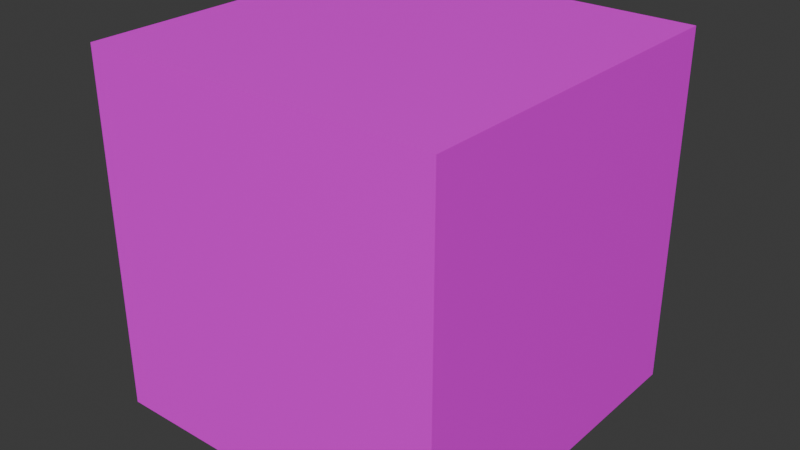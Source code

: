 # Source: cube_test.blend  (saved by Blender 4.3.32; exported with 4.5.12 LTS)
import bpy
from mathutils import Matrix  # noqa: F401  (used for matrix-valued properties, if any)

bpy.ops.wm.read_factory_settings(use_empty=True)
scene = bpy.context.scene
scene.name = 'Scene'

# ---- collections
col_collection = bpy.data.collections.new('Collection'); scene.collection.children.link(col_collection)

# ---- images (referenced by path relative to the original .blend; pixels are not part of the script)
import os
ASSET_DIR = os.environ.get("B2B_ASSET_DIR", "")  # directory of the original .blend (textures are referenced by path, not embedded)
HERE = os.path.dirname(os.path.abspath(__file__))  # packed textures are extracted next to this script under _unpacked/

def load_image(name, relpath, width, height, colorspace="sRGB"):
    """Load a texture the original file referenced (path relative to the .blend, or extracted next to this script)."""
    p = next((c for c in (os.path.join(HERE, relpath), os.path.join(ASSET_DIR, relpath)) if relpath and os.path.exists(c)), "")
    if p:
        img = bpy.data.images.load(p, check_existing=True)
        img.name = name
    else:  # same state as the original file: an image datablock whose file is absent (Cycles renders it pink)
        img = bpy.data.images.new(name, width, height)
        img.source = "FILE"
        img.filepath = "//" + (relpath or name)
    img.colorspace_settings.name = colorspace
    return img
img_test_box = load_image('test_box', 'images/test_box.png', 1024, 1024, 'sRGB')

# ---- materials (node trees are filled in below, after node groups)
mat_material = bpy.data.materials.new('Material')
mat_material.alpha_threshold = 0.0
mat_material.roughness = 0.5
mat_material.line_color = (0.0, 0.0, 0.0, 1.0)

# ---- material node trees
mat_material.use_nodes = True; mat_material.node_tree.nodes.clear()
_N = mat_material.node_tree.nodes; _L = mat_material.node_tree.links
n0 = _N.new('ShaderNodeOutputMaterial'); n0.name = 'Material Output'; n0.location = (300, 300)
n1 = _N.new('ShaderNodeBsdfPrincipled'); n1.name = 'Principled BSDF'; n1.location = (10, 300)
n1.inputs[3].default_value = 1.45
n2 = _N.new('ShaderNodeTexImage'); n2.name = 'Image Texture'; n2.location = (-280, 280)
n2.image = img_test_box
_L.new(n1.outputs[0], n0.inputs[0])
_L.new(n2.outputs[0], n1.inputs[0])
n0.is_active_output = True

# ---- world
world_world = bpy.data.worlds.new('World'); scene.world = world_world
world_world.use_nodes = True; world_world.node_tree.nodes.clear()
_N = world_world.node_tree.nodes; _L = world_world.node_tree.links
n0 = _N.new('ShaderNodeOutputWorld'); n0.name = 'World Output'; n0.location = (300, 300)
n1 = _N.new('ShaderNodeBackground'); n1.name = 'Background'; n1.location = (10, 300)
n1.inputs[0].default_value = (0.05088, 0.05088, 0.05088, 1.0)
_L.new(n1.outputs[0], n0.inputs[0])
n0.is_active_output = True
world_world.color = (0.05088, 0.05088, 0.05088)
world_world.sun_shadow_jitter_overblur = 0.0

# ---- meshes
me_cube = bpy.data.meshes.new('Cube')
me_cube.from_pydata([(5.0, 5.0, 5.0), (5.0, 5.0, -5.0), (5.0, -5.0, 5.0), (5.0, -5.0, -5.0), (-5.0, 5.0, 5.0), (-5.0, 5.0, -5.0), (-5.0, -5.0, 5.0), (-5.0, -5.0, -5.0)], [], [(0, 2, 6, 4), (3, 7, 6, 2), (7, 5, 4, 6), (5, 7, 3, 1), (1, 3, 2, 0), (5, 1, 0, 4)])
_uv = me_cube.uv_layers.new(name='UVMap')
_uv.uv.foreach_set('vector', [0.625, 0.5, 0.625, 0.75, 0.875, 0.75, 0.875, 0.5, 0.375, 0.75, 0.375, 1.0, 0.625, 1.0, 0.625, 0.75, 0.375, 0.0, 0.375, 0.25, 0.625, 0.25, 0.625, 0.0, 0.125, 0.5, 0.125, 0.75, 0.375, 0.75, 0.375, 0.5, 0.375, 0.5, 0.375, 0.75, 0.625, 0.75, 0.625, 0.5, 0.375, 0.25, 0.375, 0.5, 0.625, 0.5, 0.625, 0.25])
me_cube.materials.append(mat_material)
me_cube.use_mirror_vertex_groups = False
me_cube.update()

# ---- objects
ob_cube = bpy.data.objects.new('Cube', me_cube)

# ---- transforms, parenting, visibility, modifiers, constraints
ob_cube.location = (0.0, 0.0, 0.0)
ob_cube.lock_rotations_4d = False
ob_cube.empty_display_type = 'ARROWS'
ob_cube.lineart.crease_threshold = 0.0

# ---- collection membership
col_collection.objects.link(ob_cube)

# ---- scene / render settings (as saved in the file)
scene.frame_start = 1; scene.frame_end = 250; scene.frame_set(1)
scene.render.engine = 'BLENDER_EEVEE_NEXT'
bpy.context.view_layer.update()

# ---- added for rendering (the .blend has no active camera and no usable light): camera, sun
cam_auto = bpy.data.cameras.new('AutoCamera')
cam_auto.lens = 50.0
cam_auto.sensor_width = 36.0
cam_auto.clip_end = 1000.0
ob_auto_camera = bpy.data.objects.new('AutoCamera', cam_auto)
scene.collection.objects.link(ob_auto_camera)
ob_auto_camera.location = (16.0254, -19.2304, 12.8203)
ob_auto_camera.rotation_euler = (1.09748, -7.21219e-08, 0.694738)
scene.camera = ob_auto_camera
light_auto_sun = bpy.data.lights.new('AutoSun', 'SUN')
light_auto_sun.energy = 3.0
light_auto_sun.angle = 0.0523599
ob_auto_sun = bpy.data.objects.new('AutoSun', light_auto_sun)
scene.collection.objects.link(ob_auto_sun)
ob_auto_sun.rotation_euler = (0.872665, 0.174533, 0.523599)
bpy.context.view_layer.update()
